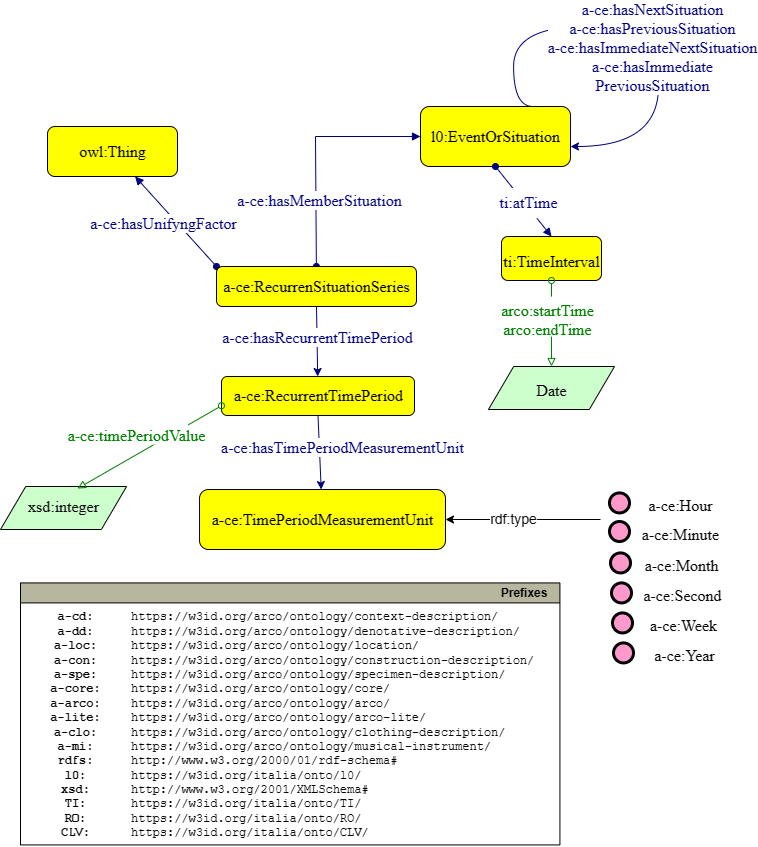

The diagram above was exported from draw.io. Its source (the exported page's mxGraphModel, read from the mxfile embedded in the PNG):
<mxGraphModel dx="868" dy="1022" grid="1" gridSize="10" guides="1" tooltips="1" connect="1" arrows="1" fold="1" page="1" pageScale="1" pageWidth="827" pageHeight="1169" math="0" shadow="0">
  <root>
    <mxCell id="pu2ghBHQlgDLZEKecVDl-0" />
    <mxCell id="pu2ghBHQlgDLZEKecVDl-1" parent="pu2ghBHQlgDLZEKecVDl-0" />
    <mxCell id="pu2ghBHQlgDLZEKecVDl-2" style="graphMlID=e0;rounded=0;endArrow=block;strokeColor=#000080;strokeWidth=1.0;startArrow=oval;startFill=1;endFill=1;fontFamily=Helvetica;fontSize=11;fontColor=default;align=center;html=1;edgeStyle=none;exitX=0;exitY=0;exitDx=0;exitDy=0;" parent="pu2ghBHQlgDLZEKecVDl-1" source="pu2ghBHQlgDLZEKecVDl-8" target="pu2ghBHQlgDLZEKecVDl-9" edge="1">
      <mxGeometry relative="1" as="geometry">
        <mxPoint x="480" y="400" as="targetPoint" />
      </mxGeometry>
    </mxCell>
    <mxCell id="pu2ghBHQlgDLZEKecVDl-3" value="a-ce:hasUnifyngFactor" style="edgeLabel;html=1;align=center;verticalAlign=middle;resizable=0;points=[];fontColor=#000080;fontSize=16;fontFamily=dialog;" parent="pu2ghBHQlgDLZEKecVDl-2" connectable="0" vertex="1">
      <mxGeometry x="-0.4307" relative="1" as="geometry">
        <mxPoint x="-30.6" y="-17.54" as="offset" />
      </mxGeometry>
    </mxCell>
    <mxCell id="pu2ghBHQlgDLZEKecVDl-6" style="graphMlID=e0;rounded=0;endArrow=block;strokeColor=#000080;strokeWidth=1.0;startArrow=oval;startFill=1;endFill=1;fontFamily=Helvetica;fontSize=11;fontColor=default;align=center;html=1;" parent="pu2ghBHQlgDLZEKecVDl-1" source="pu2ghBHQlgDLZEKecVDl-8" target="pu2ghBHQlgDLZEKecVDl-11" edge="1">
      <mxGeometry relative="1" as="geometry">
        <mxPoint x="440" y="370" as="targetPoint" />
      </mxGeometry>
    </mxCell>
    <mxCell id="pu2ghBHQlgDLZEKecVDl-7" value="a-ce:hasMemberSituation" style="edgeLabel;html=1;align=center;verticalAlign=middle;resizable=0;points=[];fontSize=16;fontFamily=dialog;fontColor=#000080;" parent="pu2ghBHQlgDLZEKecVDl-6" connectable="0" vertex="1">
      <mxGeometry x="-0.6107" relative="1" as="geometry">
        <mxPoint x="2" y="-20" as="offset" />
      </mxGeometry>
    </mxCell>
    <mxCell id="pu2ghBHQlgDLZEKecVDl-8" value="&lt;font style=&quot;font-size: 16px;&quot; face=&quot;dialog&quot;&gt;a-ce:RecurrenSituationSeries&lt;br&gt;&lt;span style=&quot;&quot;&gt;RCP=si&lt;/span&gt;&lt;/font&gt;&lt;span style=&quot;background-color: rgb(255 , 255 , 255)&quot;&gt;&lt;br&gt;&lt;/span&gt;" style="graphMlID=n4;shape=rect;rounded=1;arcsize=30;fillColor=#FFFF00;strokeColor=default;strokeWidth=1.0;fontFamily=Helvetica;fontSize=12;fontColor=default;align=center;html=1;" parent="pu2ghBHQlgDLZEKecVDl-1" vertex="1">
      <mxGeometry x="250" y="290" width="230" height="80" as="geometry" />
    </mxCell>
    <mxCell id="pu2ghBHQlgDLZEKecVDl-9" value="&lt;font style=&quot;font-size: 16px;&quot; face=&quot;dialog&quot;&gt;owl:Thing&lt;/font&gt;" style="graphMlID=n4;shape=rect;rounded=1;arcsize=30;fillColor=#FFFF00;strokeColor=default;strokeWidth=1.0;fontFamily=Helvetica;fontSize=12;fontColor=default;align=center;html=1;" parent="pu2ghBHQlgDLZEKecVDl-1" vertex="1">
      <mxGeometry x="57" y="130" width="130" height="50" as="geometry" />
    </mxCell>
    <mxCell id="pu2ghBHQlgDLZEKecVDl-11" value="&lt;font style=&quot;font-size: 16px;&quot; face=&quot;dialog&quot;&gt;l0:EventOrSituation&lt;/font&gt;" style="graphMlID=n4;shape=rect;rounded=1;arcsize=30;fillColor=#FFFF00;strokeColor=default;strokeWidth=1.0;fontFamily=Helvetica;fontSize=12;fontColor=default;align=center;html=1;" parent="pu2ghBHQlgDLZEKecVDl-1" vertex="1">
      <mxGeometry x="470" y="130" width="150" height="60" as="geometry" />
    </mxCell>
    <mxCell id="pu2ghBHQlgDLZEKecVDl-12" value="&lt;span style=&quot;font-size: 16px;&quot;&gt;&lt;font style=&quot;font-size: 16px;&quot; face=&quot;dialog&quot;&gt;a-ce:RecurrentTimePeriod&lt;/font&gt;&lt;/span&gt;&lt;span style=&quot;font-size: 11px ; background-color: rgb(255 , 255 , 255)&quot;&gt;&lt;br&gt;&lt;/span&gt;" style="graphMlID=n4;shape=rect;rounded=1;arcsize=30;fillColor=#FFFF00;strokeColor=default;strokeWidth=1.0;fontFamily=Helvetica;fontSize=12;fontColor=default;align=center;html=1;" parent="pu2ghBHQlgDLZEKecVDl-1" vertex="1">
      <mxGeometry x="267" y="429" width="200" height="60" as="geometry" />
    </mxCell>
    <mxCell id="pu2ghBHQlgDLZEKecVDl-13" style="rounded=0;orthogonalLoop=1;jettySize=auto;html=1;exitX=0.5;exitY=1;exitDx=0;exitDy=0;strokeColor=#000080;" parent="pu2ghBHQlgDLZEKecVDl-1" source="pu2ghBHQlgDLZEKecVDl-8" target="pu2ghBHQlgDLZEKecVDl-12" edge="1">
      <mxGeometry relative="1" as="geometry">
        <mxPoint x="390" y="470" as="targetPoint" />
        <mxPoint x="375" y="370" as="sourcePoint" />
      </mxGeometry>
    </mxCell>
    <mxCell id="pu2ghBHQlgDLZEKecVDl-14" value="a-ce:hasRecurrentTimePeriod" style="edgeLabel;html=1;align=center;verticalAlign=middle;resizable=0;points=[];fontColor=#000080;fontFamily=dialog;fontSize=16;" parent="pu2ghBHQlgDLZEKecVDl-13" connectable="0" vertex="1">
      <mxGeometry x="-0.3333" y="-1" relative="1" as="geometry">
        <mxPoint y="5" as="offset" />
      </mxGeometry>
    </mxCell>
    <mxCell id="pu2ghBHQlgDLZEKecVDl-15" style="edgeStyle=none;rounded=0;orthogonalLoop=1;jettySize=auto;html=1;strokeColor=#000080;exitX=0.5;exitY=1;exitDx=0;exitDy=0;" parent="pu2ghBHQlgDLZEKecVDl-1" source="pu2ghBHQlgDLZEKecVDl-12" target="pu2ghBHQlgDLZEKecVDl-17" edge="1">
      <mxGeometry relative="1" as="geometry">
        <mxPoint x="956" y="344.03" as="targetPoint" />
        <mxPoint x="562.5493840303482" y="559.996342748537" as="sourcePoint" />
      </mxGeometry>
    </mxCell>
    <mxCell id="pu2ghBHQlgDLZEKecVDl-16" value="a-ce:hasTimePeriodMeasurementUnit" style="edgeLabel;html=1;align=center;verticalAlign=middle;resizable=0;points=[];fontColor=#000080;fontSize=16;fontFamily=dialog;" parent="pu2ghBHQlgDLZEKecVDl-15" connectable="0" vertex="1">
      <mxGeometry x="-0.3904" relative="1" as="geometry">
        <mxPoint x="22.250000000000004" y="8.95" as="offset" />
      </mxGeometry>
    </mxCell>
    <mxCell id="pu2ghBHQlgDLZEKecVDl-17" value="&lt;span style=&quot;font-size: 16px;&quot;&gt;&lt;font style=&quot;font-size: 16px;&quot; face=&quot;dialog&quot;&gt;a-ce:TimePeriodMeasurementUnit&lt;br&gt;RCRP&lt;/font&gt;&lt;br&gt;&lt;/span&gt;" style="graphMlID=n4;shape=rect;rounded=1;arcsize=30;fillColor=#FFFF00;strokeColor=default;strokeWidth=1.0;fontFamily=Helvetica;fontSize=12;fontColor=default;align=center;html=1;" parent="pu2ghBHQlgDLZEKecVDl-1" vertex="1">
      <mxGeometry x="300" y="563" width="246" height="60" as="geometry" />
    </mxCell>
    <mxCell id="pu2ghBHQlgDLZEKecVDl-18" style="edgeStyle=none;rounded=0;orthogonalLoop=1;jettySize=auto;html=1;exitX=0;exitY=1;exitDx=0;exitDy=0;" parent="pu2ghBHQlgDLZEKecVDl-1" source="pu2ghBHQlgDLZEKecVDl-17" target="pu2ghBHQlgDLZEKecVDl-17" edge="1">
      <mxGeometry relative="1" as="geometry" />
    </mxCell>
    <mxCell id="pu2ghBHQlgDLZEKecVDl-19" value="" style="endArrow=classic;html=1;exitX=0.25;exitY=0;exitDx=0;exitDy=0;entryX=0.5;entryY=1;entryDx=0;entryDy=0;" parent="pu2ghBHQlgDLZEKecVDl-1" source="pu2ghBHQlgDLZEKecVDl-22" target="pu2ghBHQlgDLZEKecVDl-17" edge="1">
      <mxGeometry width="50" height="50" relative="1" as="geometry">
        <mxPoint x="620" y="720" as="sourcePoint" />
        <mxPoint x="350" y="430" as="targetPoint" />
      </mxGeometry>
    </mxCell>
    <mxCell id="pu2ghBHQlgDLZEKecVDl-20" value="rdf:type" style="edgeLabel;html=1;align=center;verticalAlign=middle;resizable=0;points=[];fontSize=14;" parent="pu2ghBHQlgDLZEKecVDl-19" connectable="0" vertex="1">
      <mxGeometry x="0.3207" y="-2" relative="1" as="geometry">
        <mxPoint x="5" y="10" as="offset" />
      </mxGeometry>
    </mxCell>
    <mxCell id="pu2ghBHQlgDLZEKecVDl-21" style="graphMlID=n9;shape=ellipse;fillColor=#ff99cc;strokeColor=#000000;strokeWidth=3.0" parent="pu2ghBHQlgDLZEKecVDl-1" vertex="1">
      <mxGeometry x="401" y="696.421875" width="20" height="20" as="geometry" />
    </mxCell>
    <mxCell id="pu2ghBHQlgDLZEKecVDl-22" value="a-ce:Hour" style="text;html=1;spacing=0;align=center;fontFamily=dialog;fontSize=16;fontStyle=0;fontColor=#000000" parent="pu2ghBHQlgDLZEKecVDl-21" vertex="1">
      <mxGeometry x="27" y="-1.421875" width="68.5703125" height="22.84375" as="geometry" />
    </mxCell>
    <mxCell id="pu2ghBHQlgDLZEKecVDl-23" style="graphMlID=n9;shape=ellipse;fillColor=#ff99cc;strokeColor=#000000;strokeWidth=3.0" parent="pu2ghBHQlgDLZEKecVDl-1" vertex="1">
      <mxGeometry x="401" y="725.001875" width="20" height="20" as="geometry" />
    </mxCell>
    <mxCell id="pu2ghBHQlgDLZEKecVDl-24" value="a-ce:Minute" style="text;html=1;spacing=0;align=center;fontFamily=dialog;fontSize=16;fontStyle=0;fontColor=#000000" parent="pu2ghBHQlgDLZEKecVDl-23" vertex="1">
      <mxGeometry x="27" y="-1.421875" width="68.5703125" height="22.84375" as="geometry" />
    </mxCell>
    <mxCell id="pu2ghBHQlgDLZEKecVDl-25" style="graphMlID=n9;shape=ellipse;fillColor=#ff99cc;strokeColor=#000000;strokeWidth=3.0" parent="pu2ghBHQlgDLZEKecVDl-1" vertex="1">
      <mxGeometry x="402" y="756.421875" width="20" height="20" as="geometry" />
    </mxCell>
    <mxCell id="pu2ghBHQlgDLZEKecVDl-26" value="a-ce:Month" style="text;html=1;spacing=0;align=center;fontFamily=dialog;fontSize=16;fontStyle=0;fontColor=#000000" parent="pu2ghBHQlgDLZEKecVDl-25" vertex="1">
      <mxGeometry x="27" y="-1.421875" width="68.5703125" height="22.84375" as="geometry" />
    </mxCell>
    <mxCell id="pu2ghBHQlgDLZEKecVDl-27" style="graphMlID=n9;shape=ellipse;fillColor=#ff99cc;strokeColor=#000000;strokeWidth=3.0" parent="pu2ghBHQlgDLZEKecVDl-1" vertex="1">
      <mxGeometry x="403" y="786.421875" width="20" height="20" as="geometry" />
    </mxCell>
    <mxCell id="pu2ghBHQlgDLZEKecVDl-28" value="a-ce:Second" style="text;html=1;spacing=0;align=center;fontFamily=dialog;fontSize=16;fontStyle=0;fontColor=#000000" parent="pu2ghBHQlgDLZEKecVDl-27" vertex="1">
      <mxGeometry x="27" y="-1.421875" width="68.5703125" height="22.84375" as="geometry" />
    </mxCell>
    <mxCell id="pu2ghBHQlgDLZEKecVDl-29" style="graphMlID=n9;shape=ellipse;fillColor=#ff99cc;strokeColor=#000000;strokeWidth=3.0" parent="pu2ghBHQlgDLZEKecVDl-1" vertex="1">
      <mxGeometry x="404" y="816.421875" width="20" height="20" as="geometry" />
    </mxCell>
    <mxCell id="pu2ghBHQlgDLZEKecVDl-30" value="a-ce:Week" style="text;html=1;spacing=0;align=center;fontFamily=dialog;fontSize=16;fontStyle=0;fontColor=#000000" parent="pu2ghBHQlgDLZEKecVDl-29" vertex="1">
      <mxGeometry x="27" y="-1.421875" width="68.5703125" height="22.84375" as="geometry" />
    </mxCell>
    <mxCell id="pu2ghBHQlgDLZEKecVDl-31" style="graphMlID=n9;shape=ellipse;fillColor=#ff99cc;strokeColor=#000000;strokeWidth=3.0" parent="pu2ghBHQlgDLZEKecVDl-1" vertex="1">
      <mxGeometry x="405" y="846.421875" width="20" height="20" as="geometry" />
    </mxCell>
    <mxCell id="pu2ghBHQlgDLZEKecVDl-32" value="a-ce:Year" style="text;html=1;spacing=0;align=center;fontFamily=dialog;fontSize=16;fontStyle=0;fontColor=#000000" parent="pu2ghBHQlgDLZEKecVDl-31" vertex="1">
      <mxGeometry x="27" y="-1.421875" width="68.5703125" height="22.84375" as="geometry" />
    </mxCell>
    <mxCell id="pu2ghBHQlgDLZEKecVDl-33" style="edgeStyle=orthogonalEdgeStyle;rounded=0;orthogonalLoop=1;jettySize=auto;html=1;exitX=0.75;exitY=0;exitDx=0;exitDy=0;entryX=1;entryY=0.5;entryDx=0;entryDy=0;curved=1;strokeColor=#000080;" parent="pu2ghBHQlgDLZEKecVDl-1" source="pu2ghBHQlgDLZEKecVDl-11" edge="1">
      <mxGeometry relative="1" as="geometry">
        <mxPoint x="560" y="210" as="sourcePoint" />
        <mxPoint x="620" y="170" as="targetPoint" />
        <Array as="points">
          <mxPoint x="563" y="130" />
          <mxPoint x="563" y="50" />
          <mxPoint x="708" y="50" />
          <mxPoint x="708" y="170" />
        </Array>
      </mxGeometry>
    </mxCell>
    <mxCell id="pu2ghBHQlgDLZEKecVDl-34" value="a-ce:hasNextSituation&lt;br style=&quot;font-size: 16px;&quot;&gt;a-ce:hasPreviousSituation&lt;br style=&quot;font-size: 16px;&quot;&gt;a-ce:hasImmediateNextSituation&lt;br style=&quot;font-size: 16px;&quot;&gt;a-ce:hasImmediate&lt;br style=&quot;font-size: 16px;&quot;&gt;PreviousSituation" style="edgeLabel;html=1;align=center;verticalAlign=middle;resizable=0;points=[];fontSize=16;fontFamily=dialog;fontColor=#000080;" parent="pu2ghBHQlgDLZEKecVDl-33" connectable="0" vertex="1">
      <mxGeometry x="-0.0636" y="2" relative="1" as="geometry">
        <mxPoint x="26" y="22" as="offset" />
      </mxGeometry>
    </mxCell>
    <mxCell id="pu2ghBHQlgDLZEKecVDl-35" style="graphMlID=n6;shape=parallelogram;fillColor=#ccffcc;strokeColor=#000000;strokeWidth=1.0" parent="pu2ghBHQlgDLZEKecVDl-1" vertex="1">
      <mxGeometry x="567.9499999999999" y="530.0000000000001" width="126.0949682107173" height="43" as="geometry" />
    </mxCell>
    <mxCell id="pu2ghBHQlgDLZEKecVDl-36" value="Date" style="text;html=1;spacing=0;align=center;fontFamily=dialog;fontSize=16;fontStyle=0;fontColor=#000000" parent="pu2ghBHQlgDLZEKecVDl-35" vertex="1">
      <mxGeometry x="26.56310910535865" y="10.078125" width="72.96875" height="22.84375" as="geometry" />
    </mxCell>
    <mxCell id="pu2ghBHQlgDLZEKecVDl-37" style="graphMlID=n4;shape=rect;rounded=1;arcsize=30;fillColor=#FFFF00;strokeColor=#000000;strokeWidth=1.0" parent="pu2ghBHQlgDLZEKecVDl-1" vertex="1">
      <mxGeometry x="581" y="400" width="100" height="44" as="geometry" />
    </mxCell>
    <mxCell id="pu2ghBHQlgDLZEKecVDl-38" value="ti:TimeInterval" style="text;html=1;spacing=0;align=center;fontFamily=dialog;fontSize=16;fontStyle=0;fontColor=#000000" parent="pu2ghBHQlgDLZEKecVDl-37" vertex="1">
      <mxGeometry x="22.645648864132248" y="10.578125" width="54.70870227173543" height="22.84375" as="geometry" />
    </mxCell>
    <mxCell id="pu2ghBHQlgDLZEKecVDl-39" value="" style="graphMlID=e0;rounded=0;endArrow=block;strokeColor=#000080;strokeWidth=1.0;startArrow=oval;startFill=1;endFill=1;exitX=0.367;exitY=0.988;exitDx=0;exitDy=0;entryX=0.5;entryY=0;entryDx=0;entryDy=0;exitPerimeter=0;" parent="pu2ghBHQlgDLZEKecVDl-1" source="pu2ghBHQlgDLZEKecVDl-11" target="pu2ghBHQlgDLZEKecVDl-37" edge="1">
      <mxGeometry relative="1" as="geometry">
        <mxPoint x="600" y="157.08183758898736" as="sourcePoint" />
        <mxPoint x="876.8107910156245" y="157.20206600895642" as="targetPoint" />
      </mxGeometry>
    </mxCell>
    <mxCell id="pu2ghBHQlgDLZEKecVDl-40" value="ti:atTime&lt;br&gt;(per ora: hasDating)" style="text;html=1;spacing=0;align=center;fontFamily=dialog;fontSize=16;fontStyle=0;fontColor=#000080;fillColor=default;" parent="pu2ghBHQlgDLZEKecVDl-39" vertex="1">
      <mxGeometry width="116.95" height="50" relative="1" as="geometry">
        <mxPoint x="-53" y="11" as="offset" />
      </mxGeometry>
    </mxCell>
    <mxCell id="pu2ghBHQlgDLZEKecVDl-41" value="" style="graphMlID=e2;rounded=0;endArrow=block;strokeColor=#008000;strokeWidth=1.0;startArrow=oval;startFill=0;endFill=0;exitX=0.5;exitY=1;exitDx=0;exitDy=0;entryX=0.5;entryY=0;entryDx=0;entryDy=0;" parent="pu2ghBHQlgDLZEKecVDl-1" source="pu2ghBHQlgDLZEKecVDl-37" target="pu2ghBHQlgDLZEKecVDl-35" edge="1">
      <mxGeometry relative="1" as="geometry">
        <mxPoint x="480.9100000000001" y="368" as="sourcePoint" />
        <mxPoint x="603.9702622343325" y="465.9849999999999" as="targetPoint" />
      </mxGeometry>
    </mxCell>
    <mxCell id="pu2ghBHQlgDLZEKecVDl-42" value="arco:startTime RCRI&lt;br&gt;arco:endTime RCRF" style="text;html=1;spacing=0;align=center;fontFamily=dialog;fontSize=16;fontStyle=0;fontColor=#008000;fillColor=default;" parent="pu2ghBHQlgDLZEKecVDl-41" vertex="1">
      <mxGeometry width="102.82" height="40" relative="1" as="geometry">
        <mxPoint x="-55.461231083182874" y="-26.111705729166744" as="offset" />
      </mxGeometry>
    </mxCell>
    <mxCell id="pu2ghBHQlgDLZEKecVDl-43" value="BDI possono essere anche performance (sottoclasse di attività?)&lt;br&gt;(inviare caratteristiche attività ed evento" style="text;html=1;strokeColor=none;fillColor=none;align=center;verticalAlign=middle;whiteSpace=wrap;rounded=0;" parent="pu2ghBHQlgDLZEKecVDl-1" vertex="1">
      <mxGeometry x="187.95" y="20" width="380" height="80" as="geometry" />
    </mxCell>
    <mxCell id="UaKYEW-0-LGlguJCctFB-1" style="graphMlID=n6;shape=parallelogram;fillColor=#ccffcc;strokeColor=#000000;strokeWidth=1.0" parent="pu2ghBHQlgDLZEKecVDl-1" vertex="1">
      <mxGeometry x="19.999999999999858" y="570.0000000000001" width="126.0949682107173" height="43" as="geometry" />
    </mxCell>
    <mxCell id="UaKYEW-0-LGlguJCctFB-2" value="xsd:integer&lt;br&gt;RCRP" style="text;html=1;spacing=0;align=center;fontFamily=dialog;fontSize=16;fontStyle=0;fontColor=#000000" parent="UaKYEW-0-LGlguJCctFB-1" vertex="1">
      <mxGeometry x="26.56310910535865" y="-0.921875" width="72.96875" height="22.84375" as="geometry" />
    </mxCell>
    <mxCell id="UaKYEW-0-LGlguJCctFB-3" value="" style="graphMlID=e2;rounded=0;endArrow=block;strokeColor=#008000;strokeWidth=1.0;startArrow=oval;startFill=0;endFill=0;exitX=0;exitY=0.75;exitDx=0;exitDy=0;entryX=0.611;entryY=0.047;entryDx=0;entryDy=0;entryPerimeter=0;" parent="pu2ghBHQlgDLZEKecVDl-1" source="pu2ghBHQlgDLZEKecVDl-12" target="UaKYEW-0-LGlguJCctFB-1" edge="1">
      <mxGeometry relative="1" as="geometry">
        <mxPoint x="109.90999999999997" y="662.42" as="sourcePoint" />
        <mxPoint x="82.88026223433246" y="684.4049999999999" as="targetPoint" />
      </mxGeometry>
    </mxCell>
    <mxCell id="UaKYEW-0-LGlguJCctFB-4" value="a-ce:timePeriodValue" style="text;html=1;spacing=0;align=center;fontFamily=dialog;fontSize=16;fontStyle=0;fontColor=#008000;fillColor=default;" parent="UaKYEW-0-LGlguJCctFB-3" vertex="1">
      <mxGeometry width="102.8203125" height="22.84375" relative="1" as="geometry">
        <mxPoint x="-55.461231083182874" y="-26.111705729166744" as="offset" />
      </mxGeometry>
    </mxCell>
  </root>
</mxGraphModel>